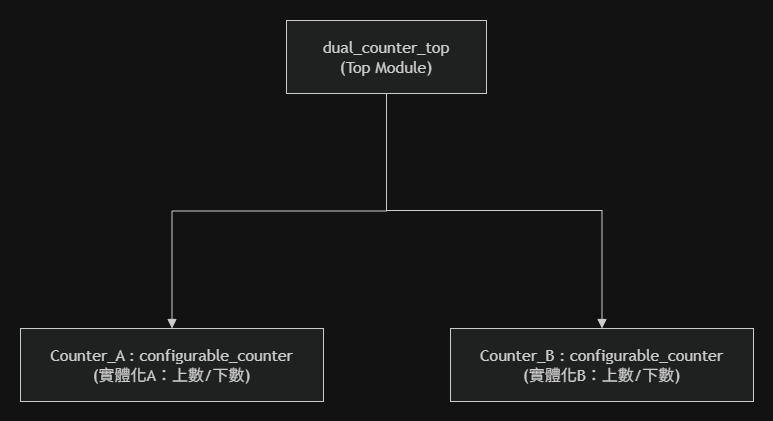

The diagram above was exported from draw.io. Its source (the exported page's mxGraphModel, read from the mxfile embedded in the PNG):
<mxGraphModel dx="-526" dy="485" grid="1" gridSize="10" guides="1" tooltips="1" connect="1" arrows="1" fold="1" page="1" pageScale="1" pageWidth="827" pageHeight="1169" math="0" shadow="0">
  <root>
    <mxCell id="0" />
    <mxCell id="1" parent="0" />
    <UserObject label="" mermaidData="{&#10;  &quot;data&quot;: &quot;flowchart TD\n  Top[\&quot;dual_counter_top&lt;br/&gt;(頂層系統整合模組)\&quot;]:::lvl1\n\n  Top --&gt; CA[\&quot;Counter_A : configurable_counter&lt;br/&gt;(實體化A：0-9下數)\&quot;]:::lvl2\n  Top --&gt; CB[\&quot;Counter_B : configurable_counter&lt;br/&gt;(實體化B：3-12上數)\&quot;]:::lvl2\n\n  CA --&gt; A_Seq[\&quot;A_Seq: 序向邏輯時脈暫存器\&quot;]:::lvl3\n  CA --&gt; A_Comb[\&quot;A_Comb: 組合邏輯次狀態判定\&quot;]:::lvl3\n  CA --&gt; A_Out[\&quot;A_Out: 輸出驅動與型態轉換\&quot;]:::lvl3\n\n  CB --&gt; B_Seq[\&quot;B_Seq: 序向邏輯時脈暫存器\&quot;]:::lvl3\n  CB --&gt; B_Comb[\&quot;B_Comb: 組合邏輯次狀態判定\&quot;]:::lvl3\n  CB --&gt; B_Out[\&quot;B_Out: 輸出驅動與型態轉換\&quot;]:::lvl3\n\n  A_Seq --&gt; A_Rst[\&quot;非同步重置觸發 (rst='1')\&quot;]:::lvl4\n  A_Seq --&gt; A_Clk[\&quot;時脈正緣致能 (rising_edge 且 en_A='1')\&quot;]:::lvl4\n  A_Comb --&gt; A_Bound[\&quot;下數邊界檢查\&quot;]:::lvl4\n  A_Comb --&gt; A_Norm[\&quot;一般下數遞減\&quot;]:::lvl4\n\n  B_Seq --&gt; B_Rst[\&quot;非同步重置觸發 (rst='1')\&quot;]:::lvl4\n  B_Seq --&gt; B_Clk[\&quot;時脈正緣致能 (rising_edge 且 en_B='1')\&quot;]:::lvl4\n  B_Comb --&gt; B_Bound[\&quot;上數邊界檢查\&quot;]:::lvl4\n  B_Comb --&gt; B_Norm[\&quot;一般上數遞增\&quot;]:::lvl4\n\n  A_Rst --&gt; A_S1[\&quot;cnt_reg &lt;= low_A ('0000')\&quot;]:::lvl5\n  A_Clk --&gt; A_S2[\&quot;更新暫存器：cnt_reg &lt;= next_cnt\&quot;]:::lvl5\n  A_Bound --&gt; A_S3[\&quot;下界過界回繞：next_cnt &lt;= high_A ('1001')\&quot;]:::lvl5\n  A_Norm --&gt; A_S4[\&quot;標準下數運算：next_cnt &lt;= cnt_reg - 1\&quot;]:::lvl5\n  A_Out --&gt; A_S5[\&quot;out_A &lt;= std_logic_vector(cnt_reg)\&quot;]:::lvl5\n\n  B_Rst --&gt; B_S1[\&quot;cnt_reg &lt;= low_B ('0011')\&quot;]:::lvl5\n  B_Clk --&gt; B_S2[\&quot;更新暫存器：cnt_reg &lt;= next_cnt\&quot;]:::lvl5\n  B_Bound --&gt; B_S3[\&quot;上界溢出回繞：next_cnt &lt;= low_B ('0011')\&quot;]:::lvl5\n  B_Norm --&gt; B_S4[\&quot;標準上數運算：next_cnt &lt;= cnt_reg + 1\&quot;]:::lvl5\n  B_Out --&gt; B_S5[\&quot;out_B &lt;= std_logic_vector(cnt_reg)\&quot;]:::lvl5&quot;,&#10;  &quot;config&quot;: null&#10;}" id="2xlEWv-yBVLGR0n4sCZt-45">
      <mxCell connectable="0" parent="1" style="group;transparentBounds=1;editIcon=1;lockedGroup=0;groupPadding=20;" vertex="1">
        <mxGeometry as="geometry" />
      </mxCell>
    </UserObject>
    <UserObject label="dual_counter_top&lt;br&gt;(Top Module)" mermaidId="n:Top" mermaidBaseStyle="html=1;whiteSpace=wrap;strokeWidth=1;fillColor=light-dark(#ECECFF,#1f2020);strokeColor=light-dark(#9370DB,#cccccc);fontColor=light-dark(#333333,#cccccc);fontFamily=Trebuchet MS,Verdana,Arial,sans-serif;fontSize=16;" mermaidBaseValue="dual_counter_top&#10;(頂層系統整合模組)" id="2xlEWv-yBVLGR0n4sCZt-46">
      <mxCell parent="2xlEWv-yBVLGR0n4sCZt-45" style="html=1;whiteSpace=wrap;strokeWidth=1;fillColor=light-dark(#ECECFF,#1f2020);strokeColor=light-dark(#9370DB,#cccccc);fontColor=light-dark(#333333,#cccccc);fontFamily=Trebuchet MS,Verdana,Arial,sans-serif;fontSize=16;" vertex="1">
        <mxGeometry height="73" width="200" x="2396" y="240" as="geometry" />
      </mxCell>
    </UserObject>
    <UserObject label="Counter_A : configurable_counter&lt;br&gt;(實體化A：上數/下數)" mermaidId="n:CA" mermaidBaseStyle="html=1;whiteSpace=wrap;strokeWidth=1;fillColor=light-dark(#ECECFF,#1f2020);strokeColor=light-dark(#9370DB,#cccccc);fontColor=light-dark(#333333,#cccccc);fontFamily=Trebuchet MS,Verdana,Arial,sans-serif;fontSize=16;" mermaidBaseValue="Counter_A : configurable_counter&#10;(實體化A：0-9下數)" id="2xlEWv-yBVLGR0n4sCZt-47">
      <mxCell parent="2xlEWv-yBVLGR0n4sCZt-45" style="html=1;whiteSpace=wrap;strokeWidth=1;fillColor=light-dark(#ECECFF,#1f2020);strokeColor=light-dark(#9370DB,#cccccc);fontColor=light-dark(#333333,#cccccc);fontFamily=Trebuchet MS,Verdana,Arial,sans-serif;fontSize=16;" vertex="1">
        <mxGeometry height="73" width="303" x="2130" y="548" as="geometry" />
      </mxCell>
    </UserObject>
    <UserObject label="Counter_B : configurable_counter&lt;br&gt;(實體化B：上數/下數)" mermaidId="n:CB" mermaidBaseStyle="html=1;whiteSpace=wrap;strokeWidth=1;fillColor=light-dark(#ECECFF,#1f2020);strokeColor=light-dark(#9370DB,#cccccc);fontColor=light-dark(#333333,#cccccc);fontFamily=Trebuchet MS,Verdana,Arial,sans-serif;fontSize=16;" mermaidBaseValue="Counter_B : configurable_counter&#10;(實體化B：3-12上數)" id="2xlEWv-yBVLGR0n4sCZt-48">
      <mxCell parent="2xlEWv-yBVLGR0n4sCZt-45" style="html=1;whiteSpace=wrap;strokeWidth=1;fillColor=light-dark(#ECECFF,#1f2020);strokeColor=light-dark(#9370DB,#cccccc);fontColor=light-dark(#333333,#cccccc);fontFamily=Trebuchet MS,Verdana,Arial,sans-serif;fontSize=16;" vertex="1">
        <mxGeometry height="73" width="303" x="2560" y="548" as="geometry" />
      </mxCell>
    </UserObject>
    <UserObject label="" mermaidId="e:Top-&gt;CA#0" mermaidBaseStyle="curved=1;startArrow=none;endArrow=block;endSize=7;strokeColor=light-dark(#333333,#cccccc);exitX=0;exitY=0.6;entryX=0.5;entryY=0;" mermaidBaseValue="" id="2xlEWv-yBVLGR0n4sCZt-73">
      <mxCell edge="1" parent="2xlEWv-yBVLGR0n4sCZt-45" source="2xlEWv-yBVLGR0n4sCZt-46" style="startArrow=none;endArrow=block;endSize=7;strokeColor=light-dark(#333333,#cccccc);exitX=0.5;exitY=1;entryX=0.5;entryY=0;rounded=0;edgeStyle=orthogonalEdgeStyle;exitDx=0;exitDy=0;" target="2xlEWv-yBVLGR0n4sCZt-47">
        <mxGeometry relative="1" as="geometry" />
      </mxCell>
    </UserObject>
    <UserObject label="" mermaidId="e:Top-&gt;CB#0" mermaidBaseStyle="curved=1;startArrow=none;endArrow=block;endSize=7;strokeColor=light-dark(#333333,#cccccc);exitX=1;exitY=0.6;entryX=0.5;entryY=0;" mermaidBaseValue="" id="2xlEWv-yBVLGR0n4sCZt-74">
      <mxCell edge="1" parent="2xlEWv-yBVLGR0n4sCZt-45" source="2xlEWv-yBVLGR0n4sCZt-46" style="startArrow=none;endArrow=block;endSize=7;strokeColor=light-dark(#333333,#cccccc);exitX=0.5;exitY=1;entryX=0.5;entryY=0;rounded=0;edgeStyle=orthogonalEdgeStyle;exitDx=0;exitDy=0;" target="2xlEWv-yBVLGR0n4sCZt-48">
        <mxGeometry relative="1" as="geometry">
          <Array as="points">
            <mxPoint x="2496" y="430" />
            <mxPoint x="2712" y="430" />
          </Array>
        </mxGeometry>
      </mxCell>
    </UserObject>
  </root>
</mxGraphModel>